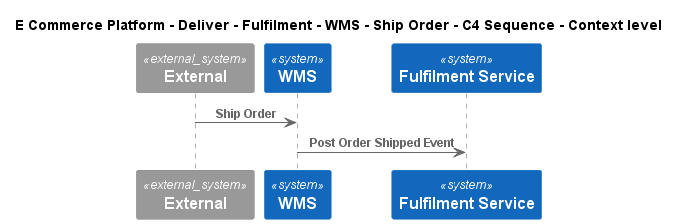

The diagram above was rendered by PlantUML. Its source (embedded in the PNG):
@startuml
!include ..\..\..\..\..\..\..\.c4s\C4_Sequence.puml
SHOW_FOOT_BOXES()

title E Commerce Platform - Deliver - Fulfilment - WMS - Ship Order - C4 Sequence - Context level

System_Ext(C4InterFlow.SoftwareSystems.ExternalSystem, "External", "")
System(ECommercePlatform.Deliver.Fulfilment.SoftwareSystems.WMS, "WMS", "")
System(ECommercePlatform.Deliver.Fulfilment.SoftwareSystems.FulfilmentService, "Fulfilment Service", "")

Rel(C4InterFlow.SoftwareSystems.ExternalSystem, ECommercePlatform.Deliver.Fulfilment.SoftwareSystems.WMS, "Ship Order")
Rel(ECommercePlatform.Deliver.Fulfilment.SoftwareSystems.WMS, ECommercePlatform.Deliver.Fulfilment.SoftwareSystems.FulfilmentService, "Post Order Shipped Event")


@enduml